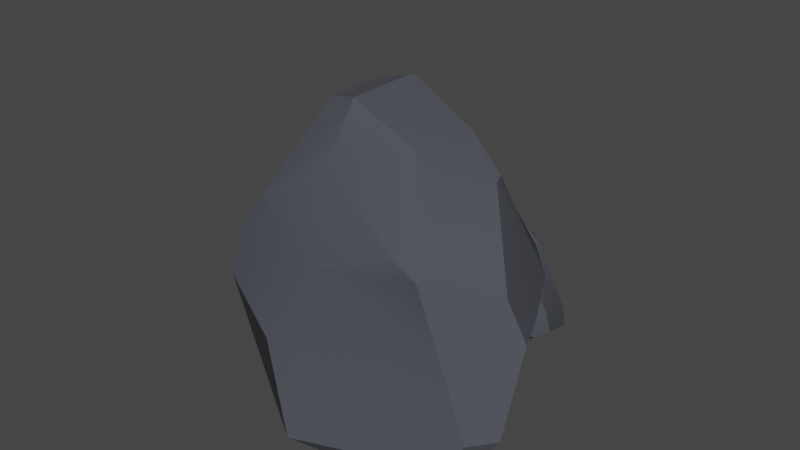 # Source: Rocks.blend  (saved by Blender 3.5.10; exported with 4.5.12 LTS)
import bpy
from mathutils import Matrix  # noqa: F401  (used for matrix-valued properties, if any)

bpy.ops.wm.read_factory_settings(use_empty=True)
scene = bpy.context.scene
scene.name = 'Scene'

# ---- collections
col_collection = bpy.data.collections.new('Collection'); scene.collection.children.link(col_collection)

# ---- materials (node trees are filled in below, after node groups)
mat_rock = bpy.data.materials.new('Rock')
mat_rock.use_transparent_shadow = False

# ---- node groups
ng_auto_smooth = bpy.data.node_groups.new('Auto Smooth', 'GeometryNodeTree')
_s = ng_auto_smooth.interface.new_socket(name='Geometry', in_out='OUTPUT', socket_type='NodeSocketGeometry')
_s = ng_auto_smooth.interface.new_socket(name='Geometry', in_out='INPUT', socket_type='NodeSocketGeometry')
_s = ng_auto_smooth.interface.new_socket(name='Angle', in_out='INPUT', socket_type='NodeSocketFloat')
_s.subtype = 'ANGLE'
_s.min_value = 0.0
_s.max_value = 3.142
ng_auto_smooth.is_modifier = True
_N = ng_auto_smooth.nodes; _L = ng_auto_smooth.links
n0 = _N.new('NodeGroupOutput'); n0.name = 'Group Output'; n0.location = (480, -100)
n1 = _N.new('NodeGroupInput'); n1.name = 'Group Input'; n1.location = (-420, -300)
n2 = _N.new('NodeGroupInput'); n2.name = 'Group Input.001'; n2.location = (-60, -100)
n3 = _N.new('GeometryNodeSetShadeSmooth'); n3.name = 'Set Shade Smooth'; n3.location = (120, -100)
n3.domain = 'EDGE'
n4 = _N.new('GeometryNodeSetShadeSmooth'); n4.name = 'Set Shade Smooth.001'; n4.location = (300, -100)
n5 = _N.new('GeometryNodeInputMeshEdgeAngle'); n5.name = 'Edge Angle'; n5.location = (-420, -220)
n6 = _N.new('GeometryNodeInputEdgeSmooth'); n6.name = 'Is Edge Smooth'; n6.location = (-60, -160)
n7 = _N.new('GeometryNodeInputShadeSmooth'); n7.name = 'Is Face Smooth'; n7.location = (-240, -340)
n8 = _N.new('FunctionNodeBooleanMath'); n8.name = 'Boolean Math'; n8.location = (-60, -220)
n9 = _N.new('FunctionNodeCompare'); n9.name = 'Compare'; n9.location = (-240, -180)
n9.operation = 'LESS_EQUAL'
_L.new(n5.outputs[0], n9.inputs[0])
_L.new(n4.outputs[0], n0.inputs[0])
_L.new(n1.outputs[1], n9.inputs[1])
_L.new(n9.outputs[0], n8.inputs[0])
_L.new(n7.outputs[0], n8.inputs[1])
_L.new(n2.outputs[0], n3.inputs[0])
_L.new(n6.outputs[0], n3.inputs[1])
_L.new(n3.outputs[0], n4.inputs[0])
_L.new(n8.outputs[0], n3.inputs[2])
n0.is_active_output = True

# ---- material node trees
mat_rock.use_nodes = True; mat_rock.node_tree.nodes.clear()
_N = mat_rock.node_tree.nodes; _L = mat_rock.node_tree.links
n0 = _N.new('ShaderNodeBsdfPrincipled'); n0.name = 'Principled BSDF'; n0.location = (10, 300)
n0.distribution = 'GGX'
n0.subsurface_method = 'RANDOM_WALK_SKIN'
n0.inputs[0].default_value = (0.06673, 0.07011, 0.08714, 1.0)
n0.inputs[2].default_value = 1.0
n0.inputs[3].default_value = 1.45
n0.inputs[27].default_value = (0.0, 0.0, 0.0, 1.0)
n0.inputs[28].default_value = 1.0
n1 = _N.new('ShaderNodeOutputMaterial'); n1.name = 'Material Output'; n1.location = (300, 300)
_L.new(n0.outputs[0], n1.inputs[0])
n1.is_active_output = True

# ---- world
world_world = bpy.data.worlds.new('World'); scene.world = world_world
world_world.use_nodes = True; world_world.node_tree.nodes.clear()
_N = world_world.node_tree.nodes; _L = world_world.node_tree.links
n0 = _N.new('ShaderNodeOutputWorld'); n0.name = 'World Output'; n0.location = (300, 300)
n1 = _N.new('ShaderNodeBackground'); n1.name = 'Background'; n1.location = (10, 300)
n1.inputs[0].default_value = (0.05088, 0.05088, 0.05088, 1.0)
_L.new(n1.outputs[0], n0.inputs[0])
n0.is_active_output = True
world_world.color = (0.05088, 0.05088, 0.05088)
world_world.use_sun_shadow = False
world_world.sun_shadow_jitter_overblur = 0.0

# ---- meshes
me_cube_001 = bpy.data.meshes.new('Cube.001')
me_cube_001.from_pydata([(-1.014, -0.3384, 0.06258), (0.8569, 0.1915, 2.144), (0.8652, -0.7535, 1.693), (-1.151, 0.8963, 1.389), (-1.122, -0.6073, 0.9801), (1.06, 0.5328, 1.265), (-0.02445, -0.8357, -0.05326), (-0.0307, -0.3392, 2.661), (-1.087, 1.005, 1.122), (0.2794, 1.017, 0.3112), (-0.2284, 0.9976, 0.05121), (-0.6609, -0.6494, 1.857), (0.5924, -0.7367, 1.81), (-0.03366, -0.6117, 2.25), (0.5672, 0.8585, 0.3961), (1.081, -0.7231, 0.01104), (0.564, 0.8593, 0.3915), (1.078, -0.7215, 0.007924), (1.427, -0.2508, 1.197), (1.44, -0.5382, 0.558), (1.246, 0.1463, 1.154), (0.6401, 0.06789, 0.06875), (1.066, -0.7142, 1.078), (-0.4148, -0.935, 0.8348), (-0.02681, -1.143, 0.2313), (0.05479, -0.7609, 1.504), (-0.06777, -0.7953, 1.449), (1.161, -0.8247, 0.3376), (1.294, -0.7468, 0.5692), (0.5183, 0.2972, 2.37), (-0.6045, 0.5041, 2.423), (-0.03824, 0.3159, 2.657), (0.8114, 0.7786, 1.329), (-0.8965, 0.959, 1.447), (0.3043, 1.21, 1.047), (-0.7543, 1.004, 1.373), (-1.029, 0.6951, 1.897), (-1.008, -0.6035, 1.44), (-0.6876, 0.5108, 2.378), (-1.488, 0.1783, 0.8889), (-1.411, 0.002588, 0.8871), (-1.433, 0.3462, 1.094), (-0.3172, -0.2538, 2.58), (-0.6755, -0.6472, 1.853), (0.8981, -0.6869, 1.758), (0.8927, 0.08707, 2.132), (0.5344, -0.3528, 2.4), (1.276, -0.284, 1.514), (-1.089, -0.1403, 0.01687), (0.2143, 0.4545, -0.06764), (-0.3262, -0.05097, -0.05643), (0.02238, 0.7189, -0.0685), (-0.7955, 0.94, 0.4979), (-1.018, 1.011, 0.6381), (-1.315, 0.4217, 0.276)], [], [(40, 4, 37), (20, 18, 19, 15, 17, 21, 16, 14), (50, 6, 0, 48), (23, 4, 0, 6, 24), (29, 1, 5, 32), (42, 43, 11, 13, 7), (25, 26, 23, 24, 27, 28, 22), (27, 24, 6, 17, 15), (5, 20, 14), (32, 5, 14, 16, 9, 34), (19, 28, 27, 15), (11, 26, 25, 12, 13), (2, 12, 25, 22), (44, 2, 22, 28, 19, 18, 47), (3, 33, 35, 8), (38, 42, 7, 31, 30), (38, 30, 33, 3, 36), (30, 31, 29, 32, 34, 35, 33), (53, 54, 39, 41, 3, 8), (48, 0, 4, 40, 39, 54), (40, 37, 43, 42, 38, 36, 41, 39), (11, 43, 37, 4, 23, 26), (3, 41, 36), (31, 7, 46, 45, 1, 29), (1, 45, 47, 18, 20, 5), (7, 13, 12, 2, 44, 46), (44, 47, 45, 46), (9, 10, 52, 53, 8, 35, 34), (10, 51, 52), (21, 17, 6, 50, 49), (16, 21, 49, 51, 10, 9), (49, 50, 48, 54, 53, 52, 51)])
me_cube_001.polygons.foreach_set('use_smooth', [True] * 32)
_uv = me_cube_001.uv_layers.new(name='UVMap')
_uv.uv.foreach_set('vector', [0.5302, 0.125, 0.625, 0.125, 0.625, 0.1997, 0.4279, 0.625, 0.5, 0.5907, 0.5721, 0.625, 0.625, 0.7493, 0.6251, 0.75, 0.5, 0.7878, 0.375, 0.7501, 0.375, 0.7493, 0.5022, 0.875, 0.625, 0.875, 0.625, 1.0, 0.5947, 1.0, 0.7941, 0.625, 0.875, 0.625, 0.875, 0.75, 0.75, 0.75, 0.75, 0.6992, 0.3279, 0.5, 0.375, 0.5, 0.375, 0.625, 0.3455, 0.625, 0.5, 0.3425, 0.625, 0.2856, 0.625, 0.2876, 0.5805, 0.375, 0.5, 0.375, 0.7372, 0.5498, 0.7544, 0.5554, 0.7941, 0.625, 0.75, 0.6992, 0.625, 0.6825, 0.6106, 0.625, 0.625, 0.5675, 0.625, 0.6825, 0.75, 0.6992, 0.75, 0.75, 0.6251, 0.75, 0.625, 0.7493, 0.375, 0.625, 0.4279, 0.625, 0.375, 0.7493, 0.3455, 0.625, 0.375, 0.625, 0.375, 0.7493, 0.3749, 0.75, 0.3412, 0.75, 0.2961, 0.6683, 0.5721, 0.625, 0.6106, 0.625, 0.625, 0.6825, 0.625, 0.7493, 0.8374, 0.5, 0.7544, 0.5554, 0.7372, 0.5498, 0.6626, 0.5, 0.5805, 0.375, 0.625, 0.5, 0.6626, 0.5, 0.7372, 0.5498, 0.625, 0.5675, 0.6028, 0.5, 0.625, 0.5, 0.625, 0.5675, 0.6106, 0.625, 0.5721, 0.625, 0.5, 0.5907, 0.5, 0.5587, 0.125, 0.625, 0.1545, 0.625, 0.1682, 0.6391, 0.125, 0.6701, 0.375, 0.2856, 0.5, 0.3425, 0.5, 0.375, 0.3938, 0.375, 0.375, 0.2971, 0.1606, 0.5, 0.1721, 0.5, 0.1545, 0.625, 0.125, 0.625, 0.125, 0.5503, 0.1721, 0.5, 0.3938, 0.375, 0.3279, 0.5, 0.3455, 0.625, 0.3078, 0.68, 0.1682, 0.6391, 0.1545, 0.625, 0.4041, 0.008216, 0.5, 0.03972, 0.5, 0.1153, 0.4698, 0.125, 0.375, 0.125, 0.375, 0.07992, 0.5947, 0.0, 0.625, 0.0, 0.625, 0.125, 0.5302, 0.125, 0.5, 0.1153, 0.5, 0.03972, 0.5302, 0.125, 0.875, 0.5503, 0.625, 0.2856, 0.5, 0.3425, 0.1606, 0.5, 0.375, 0.1997, 0.4698, 0.125, 0.5, 0.1153, 0.8374, 0.5, 0.8394, 0.5, 0.875, 0.5503, 0.875, 0.625, 0.7941, 0.625, 0.7544, 0.5554, 0.375, 0.125, 0.4698, 0.125, 0.375, 0.1997, 0.3938, 0.375, 0.5, 0.375, 0.5, 0.44, 0.3972, 0.5, 0.375, 0.5, 0.375, 0.4529, 0.375, 0.5, 0.3972, 0.5, 0.5, 0.5587, 0.5, 0.5907, 0.4279, 0.625, 0.375, 0.625, 0.5, 0.375, 0.5805, 0.375, 0.625, 0.4624, 0.625, 0.5, 0.6028, 0.5, 0.5, 0.44, 0.6028, 0.5, 0.5, 0.5587, 0.3972, 0.5, 0.5, 0.44, 0.375, 0.7838, 0.426, 0.875, 0.4114, 0.973, 0.4041, 0.9054, 0.375, 0.07992, 0.2462, 0.4548, 0.3078, 0.68, 0.426, 0.875, 0.4973, 0.875, 0.4114, 0.973, 0.5, 0.7878, 0.625, 0.7501, 0.625, 0.875, 0.5022, 0.875, 0.5, 0.8741, 0.375, 0.7501, 0.5, 0.7878, 0.5, 0.8741, 0.4973, 0.875, 0.426, 0.875, 0.375, 0.7838, 0.5, 0.8741, 0.5022, 0.875, 0.5947, 1.0, 0.5, 0.03972, 0.4041, 0.008216, 0.4114, 0.973, 0.4973, 0.875])
me_cube_001.materials.append(mat_rock)
me_cube_001.update()
me_cube_002 = bpy.data.meshes.new('Cube.002')
me_cube_002.from_pydata([(-1.066, 1.352, 0.7479), (0.8743, -0.7214, 0.5338), (0.6793, -0.1304, -0.3083), (-0.9348, -0.1518, 1.759), (-1.23, 0.4841, 0.3668), (1.146, 0.1012, 0.9585), (-0.2072, 1.577, 0.07662), (-0.1066, -1.18, 0.1288), (-0.8492, 0.09712, 1.892), (0.4876, 0.942, 1.742), (-0.01251, 1.185, 1.872), (-0.7888, -0.3598, 0.0901), (0.4165, -0.2578, -0.2526), (-0.1681, -0.732, -0.06845), (0.7347, 0.8923, 1.514), (0.8962, 1.534, -0.0593), (0.7317, 0.8967, 1.516), (0.894, 1.536, -0.05677), (1.336, 0.3012, 0.1355), (1.287, 0.9772, -0.04348), (1.244, 0.2766, 0.5639), (0.636, 1.34, 0.7879), (0.884, 0.4782, -0.2159), (-0.6098, 0.702, -0.07628), (-0.2755, 1.343, -0.2637), (-0.1138, 0.02998, -0.1136), (-0.2408, 0.08528, -0.1121), (0.9534, 1.229, -0.226), (1.1, 0.9932, -0.2155), (0.5663, -0.972, 0.672), (-0.4858, -1.094, 1.101), (0.02677, -1.277, 0.7629), (0.956, -0.008258, 1.238), (-0.6732, -0.2106, 1.756), (0.5533, 0.1868, 1.806), (-0.5248, -0.1398, 1.781), (-0.8594, -0.6184, 1.459), (-1.118, 0.03282, 0.2738), (-0.5656, -1.054, 1.133), (-1.418, 0.4408, 1.216), (-1.381, 0.4723, 1.031), (-1.329, 0.2141, 1.334), (-0.3681, -1.123, 0.2847), (-0.8026, -0.3568, 0.09602), (0.7258, -0.2037, -0.2612), (0.8868, -0.6924, 0.4274), (0.4423, -0.901, 0.03701), (1.181, -0.01148, 0.08573), (-1.098, 1.365, 0.9623), (0.3032, 1.401, 1.273), (-0.3333, 1.449, 0.898), (0.1726, 1.354, 1.568), (-0.5787, 0.7331, 1.866), (-0.7806, 0.5763, 1.959), (-1.198, 1.014, 1.511)], [], [(40, 4, 37), (20, 18, 19, 15, 17, 21, 16, 14), (50, 6, 0, 48), (23, 4, 0, 6, 24), (29, 1, 5, 32), (42, 43, 11, 13, 7), (25, 26, 23, 24, 27, 28, 22), (27, 24, 6, 17, 15), (5, 20, 14), (32, 5, 14, 16, 9, 34), (19, 28, 27, 15), (11, 26, 25, 12, 13), (2, 12, 25, 22), (44, 2, 22, 28, 19, 18, 47), (3, 33, 35, 8), (38, 42, 7, 31, 30), (38, 30, 33, 3, 36), (30, 31, 29, 32, 34, 35, 33), (53, 54, 39, 41, 3, 8), (48, 0, 4, 40, 39, 54), (40, 37, 43, 42, 38, 36, 41, 39), (11, 43, 37, 4, 23, 26), (3, 41, 36), (31, 7, 46, 45, 1, 29), (1, 45, 47, 18, 20, 5), (7, 13, 12, 2, 44, 46), (44, 47, 45, 46), (9, 10, 52, 53, 8, 35, 34), (10, 51, 52), (21, 17, 6, 50, 49), (16, 21, 49, 51, 10, 9), (49, 50, 48, 54, 53, 52, 51)])
me_cube_002.polygons.foreach_set('use_smooth', [True] * 32)
_uv = me_cube_002.uv_layers.new(name='UVMap')
_uv.uv.foreach_set('vector', [0.5302, 0.125, 0.625, 0.125, 0.625, 0.1997, 0.4279, 0.625, 0.5, 0.5907, 0.5721, 0.625, 0.625, 0.7493, 0.6251, 0.75, 0.5, 0.7878, 0.375, 0.7501, 0.375, 0.7493, 0.5022, 0.875, 0.625, 0.875, 0.625, 1.0, 0.5947, 1.0, 0.7941, 0.625, 0.875, 0.625, 0.875, 0.75, 0.75, 0.75, 0.75, 0.6992, 0.3279, 0.5, 0.375, 0.5, 0.375, 0.625, 0.3455, 0.625, 0.5, 0.3425, 0.625, 0.2856, 0.625, 0.2876, 0.5805, 0.375, 0.5, 0.375, 0.7372, 0.5498, 0.7544, 0.5554, 0.7941, 0.625, 0.75, 0.6992, 0.625, 0.6825, 0.6106, 0.625, 0.625, 0.5675, 0.625, 0.6825, 0.75, 0.6992, 0.75, 0.75, 0.6251, 0.75, 0.625, 0.7493, 0.375, 0.625, 0.4279, 0.625, 0.375, 0.7493, 0.3455, 0.625, 0.375, 0.625, 0.375, 0.7493, 0.3749, 0.75, 0.3412, 0.75, 0.2961, 0.6683, 0.5721, 0.625, 0.6106, 0.625, 0.625, 0.6825, 0.625, 0.7493, 0.8374, 0.5, 0.7544, 0.5554, 0.7372, 0.5498, 0.6626, 0.5, 0.5805, 0.375, 0.625, 0.5, 0.6626, 0.5, 0.7372, 0.5498, 0.625, 0.5675, 0.6028, 0.5, 0.625, 0.5, 0.625, 0.5675, 0.6106, 0.625, 0.5721, 0.625, 0.5, 0.5907, 0.5, 0.5587, 0.125, 0.625, 0.1545, 0.625, 0.1682, 0.6391, 0.125, 0.6701, 0.375, 0.2856, 0.5, 0.3425, 0.5, 0.375, 0.3938, 0.375, 0.375, 0.2971, 0.1606, 0.5, 0.1721, 0.5, 0.1545, 0.625, 0.125, 0.625, 0.125, 0.5503, 0.1721, 0.5, 0.3938, 0.375, 0.3279, 0.5, 0.3455, 0.625, 0.3078, 0.68, 0.1682, 0.6391, 0.1545, 0.625, 0.4041, 0.008216, 0.5, 0.03972, 0.5, 0.1153, 0.4698, 0.125, 0.375, 0.125, 0.375, 0.07992, 0.5947, 0.0, 0.625, 0.0, 0.625, 0.125, 0.5302, 0.125, 0.5, 0.1153, 0.5, 0.03972, 0.5302, 0.125, 0.875, 0.5503, 0.625, 0.2856, 0.5, 0.3425, 0.1606, 0.5, 0.375, 0.1997, 0.4698, 0.125, 0.5, 0.1153, 0.8374, 0.5, 0.8394, 0.5, 0.875, 0.5503, 0.875, 0.625, 0.7941, 0.625, 0.7544, 0.5554, 0.375, 0.125, 0.4698, 0.125, 0.375, 0.1997, 0.3938, 0.375, 0.5, 0.375, 0.5, 0.44, 0.3972, 0.5, 0.375, 0.5, 0.375, 0.4529, 0.375, 0.5, 0.3972, 0.5, 0.5, 0.5587, 0.5, 0.5907, 0.4279, 0.625, 0.375, 0.625, 0.5, 0.375, 0.5805, 0.375, 0.625, 0.4624, 0.625, 0.5, 0.6028, 0.5, 0.5, 0.44, 0.6028, 0.5, 0.5, 0.5587, 0.3972, 0.5, 0.5, 0.44, 0.375, 0.7838, 0.426, 0.875, 0.4114, 0.973, 0.4041, 0.9054, 0.375, 0.07992, 0.2462, 0.4548, 0.3078, 0.68, 0.426, 0.875, 0.4973, 0.875, 0.4114, 0.973, 0.5, 0.7878, 0.625, 0.7501, 0.625, 0.875, 0.5022, 0.875, 0.5, 0.8741, 0.375, 0.7501, 0.5, 0.7878, 0.5, 0.8741, 0.4973, 0.875, 0.426, 0.875, 0.375, 0.7838, 0.5, 0.8741, 0.5022, 0.875, 0.5947, 1.0, 0.5, 0.03972, 0.4041, 0.008216, 0.4114, 0.973, 0.4973, 0.875])
me_cube_002.materials.append(mat_rock)
me_cube_002.update()
me_cube_003 = bpy.data.meshes.new('Cube.003')
me_cube_003.from_pydata([(-1.567, -0.3679, 1.833), (0.6156, 1.683, 0.6981), (0.3964, 1.679, 1.855), (-1.418, 0.3709, -0.06634), (-1.75, 0.6781, 1.627), (0.921, 0.6514, 0.8346), (-0.6004, -0.1439, 2.596), (-0.4873, 2.367, 0.777), (-1.322, 0.0557, -0.02927), (0.1809, -0.6276, 0.652), (-0.3815, -0.9348, 0.6879), (-1.254, 1.635, 1.34), (0.1009, 1.761, 1.722), (-0.5564, 2.08, 1.247), (0.4586, -0.4356, 0.8299), (0.6402, -0.01657, 2.694), (0.4553, -0.441, 0.8307), (0.6378, -0.02073, 2.693), (1.135, 0.9955, 1.722), (1.079, 0.4867, 2.322), (1.031, 0.743, 1.311), (0.3477, -0.382, 1.788), (0.6265, 1.058, 2.16), (-1.053, 0.7617, 2.175), (-0.6771, 0.2904, 2.76), (-0.4953, 1.406, 1.778), (-0.6382, 1.354, 1.812), (0.7045, 0.3711, 2.652), (0.8689, 0.5823, 2.491), (0.2693, 1.826, 0.4095), (-0.9136, 1.663, -0.06518), (-0.3373, 2.049, 0.1296), (0.7075, 0.5727, 0.5061), (-1.124, 0.4269, -0.1016), (0.2547, 0.02788, 0.1073), (-0.9574, 0.3457, -0.07894), (-1.334, 0.9941, -0.08931), (-1.624, 1.154, 1.422), (-1.003, 1.605, -0.06792), (-1.962, 0.1723, 0.8146), (-1.92, 0.2624, 1.006), (-1.862, 0.3057, 0.5601), (-0.7812, 2.214, 0.6698), (-1.27, 1.628, 1.336), (0.4486, 1.716, 1.764), (0.6296, 1.725, 0.8149), (0.1299, 2.168, 1.041), (0.9606, 1.316, 1.568), (-1.602, -0.5168, 1.643), (-0.02646, -0.7494, 1.379), (-0.7422, -0.5535, 1.756), (-0.1734, -0.8966, 1.077), (-1.018, -0.5145, 0.4031), (-1.245, -0.4296, 0.2165), (-1.714, -0.5464, 0.9111)], [], [(40, 4, 37), (20, 18, 19, 15, 17, 21, 16, 14), (50, 6, 0, 48), (23, 4, 0, 6, 24), (29, 1, 5, 32), (42, 43, 11, 13, 7), (25, 26, 23, 24, 27, 28, 22), (27, 24, 6, 17, 15), (5, 20, 14), (32, 5, 14, 16, 9, 34), (19, 28, 27, 15), (11, 26, 25, 12, 13), (2, 12, 25, 22), (44, 2, 22, 28, 19, 18, 47), (3, 33, 35, 8), (38, 42, 7, 31, 30), (38, 30, 33, 3, 36), (30, 31, 29, 32, 34, 35, 33), (53, 54, 39, 41, 3, 8), (48, 0, 4, 40, 39, 54), (40, 37, 43, 42, 38, 36, 41, 39), (11, 43, 37, 4, 23, 26), (3, 41, 36), (31, 7, 46, 45, 1, 29), (1, 45, 47, 18, 20, 5), (7, 13, 12, 2, 44, 46), (44, 47, 45, 46), (9, 10, 52, 53, 8, 35, 34), (10, 51, 52), (21, 17, 6, 50, 49), (16, 21, 49, 51, 10, 9), (49, 50, 48, 54, 53, 52, 51)])
me_cube_003.polygons.foreach_set('use_smooth', [True] * 32)
_uv = me_cube_003.uv_layers.new(name='UVMap')
_uv.uv.foreach_set('vector', [0.5302, 0.125, 0.625, 0.125, 0.625, 0.1997, 0.4279, 0.625, 0.5, 0.5907, 0.5721, 0.625, 0.625, 0.7493, 0.6251, 0.75, 0.5, 0.7878, 0.375, 0.7501, 0.375, 0.7493, 0.5022, 0.875, 0.625, 0.875, 0.625, 1.0, 0.5947, 1.0, 0.7941, 0.625, 0.875, 0.625, 0.875, 0.75, 0.75, 0.75, 0.75, 0.6992, 0.3279, 0.5, 0.375, 0.5, 0.375, 0.625, 0.3455, 0.625, 0.5, 0.3425, 0.625, 0.2856, 0.625, 0.2876, 0.5805, 0.375, 0.5, 0.375, 0.7372, 0.5498, 0.7544, 0.5554, 0.7941, 0.625, 0.75, 0.6992, 0.625, 0.6825, 0.6106, 0.625, 0.625, 0.5675, 0.625, 0.6825, 0.75, 0.6992, 0.75, 0.75, 0.6251, 0.75, 0.625, 0.7493, 0.375, 0.625, 0.4279, 0.625, 0.375, 0.7493, 0.3455, 0.625, 0.375, 0.625, 0.375, 0.7493, 0.3749, 0.75, 0.3412, 0.75, 0.2961, 0.6683, 0.5721, 0.625, 0.6106, 0.625, 0.625, 0.6825, 0.625, 0.7493, 0.8374, 0.5, 0.7544, 0.5554, 0.7372, 0.5498, 0.6626, 0.5, 0.5805, 0.375, 0.625, 0.5, 0.6626, 0.5, 0.7372, 0.5498, 0.625, 0.5675, 0.6028, 0.5, 0.625, 0.5, 0.625, 0.5675, 0.6106, 0.625, 0.5721, 0.625, 0.5, 0.5907, 0.5, 0.5587, 0.125, 0.625, 0.1545, 0.625, 0.1682, 0.6391, 0.125, 0.6701, 0.375, 0.2856, 0.5, 0.3425, 0.5, 0.375, 0.3938, 0.375, 0.375, 0.2971, 0.1606, 0.5, 0.1721, 0.5, 0.1545, 0.625, 0.125, 0.625, 0.125, 0.5503, 0.1721, 0.5, 0.3938, 0.375, 0.3279, 0.5, 0.3455, 0.625, 0.3078, 0.68, 0.1682, 0.6391, 0.1545, 0.625, 0.4041, 0.008216, 0.5, 0.03972, 0.5, 0.1153, 0.4698, 0.125, 0.375, 0.125, 0.375, 0.07992, 0.5947, 0.0, 0.625, 0.0, 0.625, 0.125, 0.5302, 0.125, 0.5, 0.1153, 0.5, 0.03972, 0.5302, 0.125, 0.875, 0.5503, 0.625, 0.2856, 0.5, 0.3425, 0.1606, 0.5, 0.375, 0.1997, 0.4698, 0.125, 0.5, 0.1153, 0.8374, 0.5, 0.8394, 0.5, 0.875, 0.5503, 0.875, 0.625, 0.7941, 0.625, 0.7544, 0.5554, 0.375, 0.125, 0.4698, 0.125, 0.375, 0.1997, 0.3938, 0.375, 0.5, 0.375, 0.5, 0.44, 0.3972, 0.5, 0.375, 0.5, 0.375, 0.4529, 0.375, 0.5, 0.3972, 0.5, 0.5, 0.5587, 0.5, 0.5907, 0.4279, 0.625, 0.375, 0.625, 0.5, 0.375, 0.5805, 0.375, 0.625, 0.4624, 0.625, 0.5, 0.6028, 0.5, 0.5, 0.44, 0.6028, 0.5, 0.5, 0.5587, 0.3972, 0.5, 0.5, 0.44, 0.375, 0.7838, 0.426, 0.875, 0.4114, 0.973, 0.4041, 0.9054, 0.375, 0.07992, 0.2462, 0.4548, 0.3078, 0.68, 0.426, 0.875, 0.4973, 0.875, 0.4114, 0.973, 0.5, 0.7878, 0.625, 0.7501, 0.625, 0.875, 0.5022, 0.875, 0.5, 0.8741, 0.375, 0.7501, 0.5, 0.7878, 0.5, 0.8741, 0.4973, 0.875, 0.426, 0.875, 0.375, 0.7838, 0.5, 0.8741, 0.5022, 0.875, 0.5947, 1.0, 0.5, 0.03972, 0.4041, 0.008216, 0.4114, 0.973, 0.4973, 0.875])
me_cube_003.materials.append(mat_rock)
me_cube_003.update()

# ---- objects
ob_cube = bpy.data.objects.new('Cube', me_cube_001)
ob_cube_001 = bpy.data.objects.new('Cube.001', me_cube_002)
ob_cube_002 = bpy.data.objects.new('Cube.002', me_cube_003)

# ---- transforms, parenting, visibility, modifiers, constraints
ob_cube.location = (0.0, 0.0, 0.0)
ob_cube.scale = (0.2811, 0.2811, 0.2811)
_m = ob_cube.modifiers.new('Auto Smooth', 'NODES')
_m.node_group = ng_auto_smooth
_gi = [s.identifier for s in ng_auto_smooth.interface.items_tree if s.item_type == 'SOCKET' and s.in_out == 'INPUT']
_m[_gi[1]] = 0.5236  # Angle
ob_cube_001.location = (-0.01709, 0.4033, -0.003418)
ob_cube_001.scale = (0.1212, 0.1212, 0.1212)
_m = ob_cube_001.modifiers.new('Auto Smooth', 'NODES')
_m.node_group = ng_auto_smooth
_gi = [s.identifier for s in ng_auto_smooth.interface.items_tree if s.item_type == 'SOCKET' and s.in_out == 'INPUT']
_m[_gi[1]] = 0.5236  # Angle
ob_cube_002.location = (-0.3213, 0.2632, -0.003418)
ob_cube_002.scale = (0.1302, 0.1302, 0.1302)
_m = ob_cube_002.modifiers.new('Auto Smooth', 'NODES')
_m.node_group = ng_auto_smooth
_gi = [s.identifier for s in ng_auto_smooth.interface.items_tree if s.item_type == 'SOCKET' and s.in_out == 'INPUT']
_m[_gi[1]] = 0.5236  # Angle

# ---- collection membership
col_collection.objects.link(ob_cube)
col_collection.objects.link(ob_cube_001)
col_collection.objects.link(ob_cube_002)

# ---- scene / render settings (as saved in the file)
scene.frame_start = 1; scene.frame_end = 250; scene.frame_set(1)
scene.render.engine = 'BLENDER_EEVEE_NEXT'
scene.cycles.sampling_pattern = 'TABULATED_SOBOL'
scene.view_settings.view_transform = 'Filmic'
bpy.context.view_layer.update()

# ---- added for rendering (the .blend has no active camera and no usable light): camera, sun
cam_auto = bpy.data.cameras.new('AutoCamera')
cam_auto.lens = 50.0
cam_auto.sensor_width = 36.0
cam_auto.clip_end = 1000.0
ob_auto_camera = bpy.data.objects.new('AutoCamera', cam_auto)
scene.collection.objects.link(ob_auto_camera)
ob_auto_camera.location = (1.35437, -1.59183, 1.50594)
ob_auto_camera.rotation_euler = (1.09748, -7.21219e-08, 0.694738)
scene.camera = ob_auto_camera
light_auto_sun = bpy.data.lights.new('AutoSun', 'SUN')
light_auto_sun.energy = 3.0
light_auto_sun.angle = 0.0523599
ob_auto_sun = bpy.data.objects.new('AutoSun', light_auto_sun)
scene.collection.objects.link(ob_auto_sun)
ob_auto_sun.rotation_euler = (0.872665, 0.174533, 0.523599)
bpy.context.view_layer.update()
